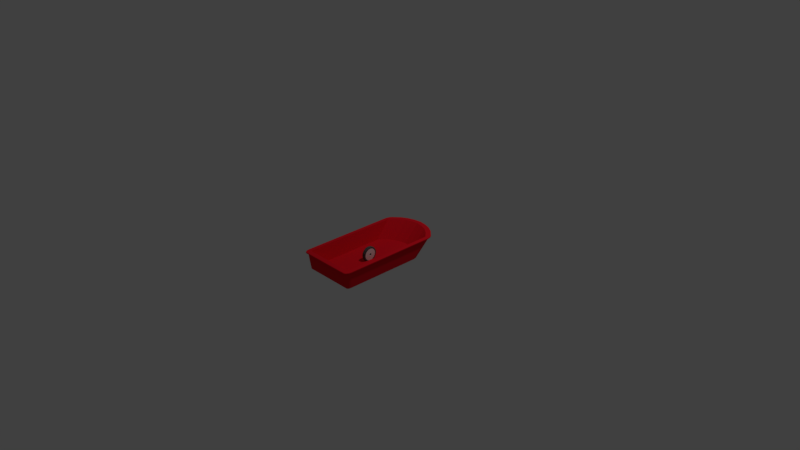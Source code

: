 # Source: garagecar.blend  (saved by Blender 2.79.0; exported with 4.5.12 LTS)
import bpy
from mathutils import Matrix  # noqa: F401  (used for matrix-valued properties, if any)

bpy.ops.wm.read_factory_settings(use_empty=True)
scene = bpy.context.scene
scene.name = 'Scene'

# ---- collections
col_collection_1 = bpy.data.collections.new('Collection 1'); scene.collection.children.link(col_collection_1)

# ---- materials (node trees are filled in below, after node groups)
mat_gomu = bpy.data.materials.new('gomu')
mat_gomu.alpha_threshold = 0.0
mat_gomu.use_transparent_shadow = False
mat_gomu.diffuse_color = (0.08353, 0.08353, 0.08353, 1.0)
mat_gomu.roughness = 0.5
mat_whoile = bpy.data.materials.new('whoile')
mat_whoile.alpha_threshold = 0.0
mat_whoile.use_transparent_shadow = False
mat_whoile.roughness = 0.5
mat_basket = bpy.data.materials.new('basket')
mat_basket.alpha_threshold = 0.0
mat_basket.use_transparent_shadow = False
mat_basket.diffuse_color = (0.8, 0.009179, 0.02011, 1.0)
mat_basket.roughness = 0.5
mat_basket.specular_intensity = 0.5118

# ---- material node trees

# ---- world
world_world = bpy.data.worlds.new('World'); scene.world = world_world
world_world.color = (0.05088, 0.05088, 0.05088)
world_world.use_sun_shadow = False
world_world.sun_shadow_jitter_overblur = 0.0
world_world.cycles.sampling_method = 'MANUAL'

# ---- cameras
cam_camera = bpy.data.cameras.new('Camera')
cam_camera.clip_end = 100.0
cam_camera.lens = 35.0
cam_camera.sensor_width = 32.0
cam_camera.sensor_height = 18.0
cam_camera.ortho_scale = 7.314
cam_camera.dof.focus_distance = 0.0
cam_camera.dof.aperture_fstop = 128.0

# ---- lights
light_lamp = bpy.data.lights.new('Lamp', 'POINT')
light_lamp.transmission_factor = 0.0
light_lamp.cutoff_distance = 30.0
light_lamp.energy = 100.0
light_lamp.shadow_buffer_clip_start = 1.001
light_lamp.shadow_soft_size = 0.1
light_lamp.shadow_maximum_resolution = 0.006
light_lamp.use_absolute_resolution = True

# ---- meshes
me_x = bpy.data.meshes.new('円柱')
me_x.from_pydata([(-0.07138, -0.07138, 0.0171), (-0.03825, -0.09233, 0.01899), (-0.03863, -0.09326, 0.0171), (-0.07257, -0.07257, 0.01036), (-0.03382, -0.08165, 0.02165), (-0.06249, -0.06249, 0.02165), (-0.05735, -0.05735, 0.02087), (-0.03104, -0.07494, 0.02087), (-0.09233, -0.03825, 0.01899), (-0.09326, -0.03863, 0.0171), (-0.09068, -0.03756, 0.02037), (-0.08873, -0.03675, 0.02087), (-0.09482, -0.03927, 0.01036), (-0.08165, -0.03382, 0.02165), (-0.07494, -0.03104, 0.02087), (-0.09994, 0.0, 0.01899), (-0.09815, 0.0, 0.02037), (-0.1009, 0.0, 0.0171), (-0.09604, 0.0, 0.02087), (-0.1026, 0.0, 0.01036), (-0.08838, 0.0, 0.02165), (-0.08111, 0.0, 0.02087), (-0.06791, -0.06791, 0.02087), (-0.07067, -0.07067, 0.01899), (-0.0694, -0.0694, 0.02037), (-0.03927, -0.09482, 0.01036), (-0.03675, -0.08873, 0.02087), (-0.03756, -0.09068, 0.02037), (0.08111, 0.0, 0.02087), (0.0, -0.08111, 0.02087), (0.0, -0.08838, 0.02165), (0.0, -0.1026, 0.01036), (0.08838, 0.0, 0.02165), (0.0, -0.1009, 0.0171), (0.0, -0.09604, 0.02087), (0.0, -0.09994, 0.01899), (0.0, -0.09815, 0.02037), (0.1026, 0.0, 0.01036), (0.09604, 0.0, 0.02087), (0.1009, 0.0, 0.0171), (0.09815, 0.0, 0.02037), (0.09994, 0.0, 0.01899), (0.07494, -0.03104, 0.02087), (0.08165, -0.03382, 0.02165), (0.09482, -0.03927, 0.01036), (0.08873, -0.03675, 0.02087), (0.09068, -0.03756, 0.02037), (0.09326, -0.03863, 0.0171), (0.09233, -0.03825, 0.01899), (0.03104, -0.07494, 0.02087), (0.05735, -0.05735, 0.02087), (0.06249, -0.06249, 0.02165), (0.03382, -0.08165, 0.02165), (0.07257, -0.07257, 0.01036), (0.03863, -0.09326, 0.0171), (0.03825, -0.09233, 0.01899), (0.07138, -0.07138, 0.0171), (0.06791, -0.06791, 0.02087), (0.07067, -0.07067, 0.01899), (0.0694, -0.0694, 0.02037), (0.03927, -0.09482, 0.01036), (0.03675, -0.08873, 0.02087), (0.03756, -0.09068, 0.02037), (0.03104, 0.07494, 0.02087), (0.03382, 0.08165, 0.02165), (0.0, 0.08111, 0.02087), (0.03675, 0.08873, 0.02087), (0.03863, 0.09326, 0.0171), (0.0, 0.08838, 0.02165), (0.0, 0.09604, 0.02087), (0.0, 0.09815, 0.02037), (0.0, 0.09994, 0.01899), (0.03756, 0.09068, 0.02037), (-0.03104, 0.07494, 0.02087), (-0.03382, 0.08165, 0.02165), (0.0, 0.1026, 0.01036), (-0.03675, 0.08873, 0.02087), (-0.03863, 0.09326, 0.0171), (-0.03756, 0.09068, 0.02037), (0.0, 0.1009, 0.0171), (-0.06249, 0.06249, 0.02165), (-0.07257, 0.07257, 0.01036), (-0.03927, 0.09482, 0.01036), (-0.06791, 0.06791, 0.02087), (-0.07138, 0.07138, 0.0171), (-0.0694, 0.0694, 0.02037), (-0.07067, 0.07067, 0.01899), (-0.03825, 0.09233, 0.01899), (-0.07494, 0.03104, 0.02087), (-0.05735, 0.05735, 0.02087), (-0.08165, 0.03382, 0.02165), (-0.09482, 0.03927, 0.01036), (-0.08873, 0.03675, 0.02087), (-0.09326, 0.03863, 0.0171), (-0.09068, 0.03756, 0.02037), (-0.09233, 0.03825, 0.01899), (-0.07802, -0.01552, 0.02087), (0.06249, 0.06249, 0.02165), (0.07257, 0.07257, 0.01036), (0.03927, 0.09482, 0.01036), (-0.01552, 0.07802, 0.02087), (-0.07802, 0.01552, 0.02087), (-0.0442, -0.06614, 0.02087), (0.06791, 0.06791, 0.02087), (0.07138, 0.07138, 0.0171), (0.0694, 0.0694, 0.02037), (-0.06614, 0.0442, 0.02087), (0.07067, 0.07067, 0.01899), (0.03825, 0.09233, 0.01899), (-0.01439, -0.00596, 0.02373), (0.07494, 0.03104, 0.02087), (0.05735, 0.05735, 0.02087), (0.08165, 0.03382, 0.02165), (0.09482, 0.03927, 0.01036), (0.08873, 0.03675, 0.02087), (-0.06614, -0.0442, 0.02087), (-0.01552, -0.07802, 0.02087), (0.09326, 0.03863, 0.0171), (0.09068, 0.03756, 0.02037), (-0.0442, 0.06614, 0.02087), (-0.01101, 0.01101, 0.02373), (0.09233, 0.03825, 0.01899), (0.07802, -0.01552, 0.02087), (-0.00596, -0.01439, 0.02373), (0.01552, 0.07802, 0.02087), (0.07802, 0.01552, 0.02087), (0.0442, -0.06614, 0.02087), (0.06614, 0.0442, 0.02087), (0.0, -0.01558, 0.02373), (-0.00596, 0.01439, 0.02373), (-0.01439, 0.00596, 0.02373), (0.0, 0.01558, 0.02373), (0.00596, 0.01439, 0.02373), (-0.01101, -0.01101, 0.02373), (0.06614, -0.0442, 0.02087), (0.01552, -0.07802, 0.02087), (-0.01558, -1.3e-10, 0.02373), (0.0442, 0.06614, 0.02087), (0.01439, -0.00596, 0.02373), (0.01558, -8.67e-11, 0.02373), (0.01101, 0.01101, 0.02373), (0.00596, -0.01439, 0.02373), (0.01439, 0.00596, 0.02373), (0.01101, -0.01101, 0.02373), (-0.07138, -0.07138, -0.0171), (-0.03825, -0.09233, -0.01899), (-0.03863, -0.09326, -0.0171), (-0.07257, -0.07257, -0.01036), (-0.03382, -0.08165, -0.02165), (-0.06249, -0.06249, -0.02165), (-0.03104, -0.07494, -0.02087), (-0.0398, -0.09609, 0.0), (-0.09233, -0.03825, -0.01899), (-0.09326, -0.03863, -0.0171), (0.0, 0.104, 0.0), (-0.09068, -0.03756, -0.02037), (-0.08873, -0.03675, -0.02087), (-0.09482, -0.03927, -0.01036), (-0.08165, -0.03382, -0.02165), (-0.09609, -0.0398, 0.0), (-0.09994, 0.0, -0.01899), (-0.09815, 0.0, -0.02037), (-0.1009, 0.0, -0.0171), (-0.09604, 0.0, -0.02087), (-0.1026, 0.0, -0.01036), (-0.08838, 0.0, -0.02165), (-0.09609, 0.0398, 0.0), (-0.08111, 0.0, -0.02087), (-0.06791, -0.06791, -0.02087), (-0.07067, -0.07067, -0.01899), (-0.0694, -0.0694, -0.02037), (-0.03927, -0.09482, -0.01036), (-0.03675, -0.08873, -0.02087), (-0.03756, -0.09068, -0.02037), (0.0, -0.104, 0.0), (0.0, -0.08838, -0.02165), (0.0, -0.1026, -0.01036), (0.09609, 0.0398, 0.0), (0.08838, 0.0, -0.02165), (0.0, -0.1009, -0.0171), (0.0, -0.09604, -0.02087), (0.0, -0.09994, -0.01899), (0.0, -0.09815, -0.02037), (-0.104, 0.0, 0.0), (0.1026, 0.0, -0.01036), (0.09604, 0.0, -0.02087), (0.1009, 0.0, -0.0171), (0.09815, 0.0, -0.02037), (0.09994, 0.0, -0.01899), (0.09609, -0.0398, 0.0), (0.07494, -0.03104, -0.02087), (0.08165, -0.03382, -0.02165), (0.09482, -0.03927, -0.01036), (0.08873, -0.03675, -0.02087), (0.09068, -0.03756, -0.02037), (0.09326, -0.03863, -0.0171), (-0.07354, -0.07354, 0.0), (0.09233, -0.03825, -0.01899), (0.0398, -0.09609, 0.0), (0.03104, -0.07494, -0.02087), (0.06249, -0.06249, -0.02165), (0.03382, -0.08165, -0.02165), (0.07257, -0.07257, -0.01036), (0.03863, -0.09326, -0.0171), (0.03825, -0.09233, -0.01899), (0.07138, -0.07138, -0.0171), (0.06791, -0.06791, -0.02087), (0.07067, -0.07067, -0.01899), (0.0694, -0.0694, -0.02037), (0.03927, -0.09482, -0.01036), (0.03675, -0.08873, -0.02087), (0.03756, -0.09068, -0.02037), (0.104, 0.0, 0.0), (0.07354, -0.07354, 0.0), (0.0398, 0.09609, 0.0), (0.03104, 0.07494, -0.02087), (0.03382, 0.08165, -0.02165), (0.0, 0.08111, -0.02087), (0.03675, 0.08873, -0.02087), (0.03863, 0.09326, -0.0171), (0.0, 0.08838, -0.02165), (0.0, 0.09604, -0.02087), (0.0, 0.09815, -0.02037), (0.0, 0.09994, -0.01899), (0.03756, 0.09068, -0.02037), (-0.0398, 0.09609, 0.0), (-0.03104, 0.07494, -0.02087), (-0.03382, 0.08165, -0.02165), (0.0, 0.1026, -0.01036), (-0.03675, 0.08873, -0.02087), (-0.03863, 0.09326, -0.0171), (-0.03756, 0.09068, -0.02037), (0.0, 0.1009, -0.0171), (-0.07354, 0.07354, 0.0), (-0.06249, 0.06249, -0.02165), (-0.07257, 0.07257, -0.01036), (-0.03927, 0.09482, -0.01036), (-0.06791, 0.06791, -0.02087), (-0.07138, 0.07138, -0.0171), (-0.0694, 0.0694, -0.02037), (-0.07067, 0.07067, -0.01899), (-0.03825, 0.09233, -0.01899), (0.07354, 0.07354, 0.0), (-0.08165, 0.03382, -0.02165), (-0.09482, 0.03927, -0.01036), (-0.08873, 0.03675, -0.02087), (-0.09326, 0.03863, -0.0171), (-0.09068, 0.03756, -0.02037), (-0.09233, 0.03825, -0.01899), (0.06249, 0.06249, -0.02165), (0.07257, 0.07257, -0.01036), (0.03927, 0.09482, -0.01036), (-0.07802, 0.01552, -0.02087), (-0.0442, -0.06614, -0.02087), (0.06791, 0.06791, -0.02087), (0.07138, 0.07138, -0.0171), (0.0694, 0.0694, -0.02037), (-0.06614, 0.0442, -0.02087), (0.07067, 0.07067, -0.01899), (0.03825, 0.09233, -0.01899), (-0.01439, -0.00596, -0.01821), (0.08165, 0.03382, -0.02165), (0.09482, 0.03927, -0.01036), (0.08873, 0.03675, -0.02087), (-0.01552, -0.07802, -0.02087), (0.09326, 0.03863, -0.0171), (0.09068, 0.03756, -0.02037), (0.09233, 0.03825, -0.01899), (0.01552, 0.07802, -0.02087), (0.07802, 0.01552, -0.02087), (0.06614, 0.0442, -0.02087), (0.0, -0.01558, -0.01821), (-0.00596, 0.01439, -0.01821), (0.0, 0.01558, -0.01821), (0.00596, 0.01439, -0.01821), (-0.01101, -0.01101, -0.01821), (-0.01558, -1.3e-10, -0.01821), (0.0442, 0.06614, -0.02087), (0.0, 0.01558, 0.0), (0.01558, -8.67e-11, -0.01821), (-0.00596, -0.01439, 0.0), (-0.01439, -0.00596, 0.0), (-0.01558, 0.0, 0.0), (0.0, -0.01558, 0.0), (-0.01101, -0.01101, 0.0), (-0.00596, 0.01439, 0.0), (-0.01439, 0.00596, 0.0), (-0.01101, 0.01101, 0.0), (0.00596, -0.01439, 0.0), (0.01439, -0.00596, 0.0), (0.01558, 0.0, 0.0), (0.01101, -0.01101, 0.0), (0.00596, 0.01439, 0.0), (0.01439, 0.00596, 0.0), (0.01101, 0.01101, 0.0), (-0.01552, 0.07802, -0.02087), (0.0442, -0.06614, -0.02087), (0.07494, 0.03104, -0.02087), (-0.07802, -0.01552, -0.02087), (-0.07494, 0.03104, -0.02087), (0.01552, -0.07802, -0.02087), (0.07802, -0.01552, -0.02087), (0.08111, 0.0, -0.02087), (-0.07494, -0.03104, -0.02087), (0.05735, 0.05735, -0.02087), (-0.06614, -0.0442, -0.02087), (-0.0442, 0.06614, -0.02087), (-0.01101, 0.01101, -0.01821), (-0.05735, 0.05735, -0.02087), (0.06614, -0.0442, -0.02087), (-0.05735, -0.05735, -0.02087), (0.0, -0.08111, -0.02087), (0.05735, -0.05735, -0.02087), (-0.00596, -0.01439, -0.01821), (0.01439, -0.00596, -0.01821), (0.01439, 0.00596, -0.01821), (0.00596, -0.01439, -0.01821), (-0.01439, 0.00596, -0.01821), (0.01101, 0.01101, -0.01821), (0.01101, -0.01101, -0.01821), (0.00596, 0.01439, -0.01821), (0.03104, 0.07494, -0.01535), (-0.01552, 0.07802, -0.01535), (4.169e-10, 0.08111, -0.01535), (0.0442, -0.06614, -0.01535), (0.03104, -0.07494, -0.01535), (0.07802, 0.01552, -0.01535), (0.07494, 0.03104, -0.01535), (-0.07802, -0.01552, -0.01535), (-0.08111, -2.082e-17, -0.01535), (-0.07802, 0.01552, -0.01535), (-0.07494, 0.03104, -0.01535), (-0.0442, -0.06614, -0.01535), (-0.03104, -0.07494, -0.01535), (0.01552, -0.07802, -0.01535), (-0.06614, 0.0442, -0.01535), (0.07802, -0.01552, -0.01535), (0.08111, -2.082e-17, -0.01535), (0.06614, 0.0442, -0.01535), (-0.01439, -0.00596, -0.01821), (-0.07494, -0.03104, -0.01535), (0.07494, -0.03104, -0.01535), (0.05735, 0.05735, -0.01535), (0.0442, 0.06614, -0.01535), (-0.06614, -0.0442, -0.01535), (-0.01552, -0.07802, -0.01535), (-0.0442, 0.06614, -0.01535), (-0.03104, 0.07494, -0.01535), (-0.01101, 0.01101, -0.01821), (-0.05735, 0.05735, -0.01535), (0.06614, -0.0442, -0.01535), (-0.05735, -0.05735, -0.01535), (4.169e-10, -0.08111, -0.01535), (0.01552, 0.07802, -0.01535), (0.05735, -0.05735, -0.01535), (4.169e-10, -0.01558, -0.01821), (-0.00596, -0.01439, -0.01821), (0.01439, -0.00596, -0.01821), (0.01558, -8.67e-11, -0.01821), (0.01439, 0.00596, -0.01821), (0.00596, -0.01439, -0.01821), (4.169e-10, 0.01558, -0.01821), (-0.01101, -0.01101, -0.01821), (-0.00596, 0.01439, -0.01821), (-0.01439, 0.00596, -0.01821), (0.01101, 0.01101, -0.01821), (0.01101, -0.01101, -0.01821), (-0.01558, -1.3e-10, -0.01821)], [], [(183, 19, 12, 159), (159, 12, 3, 196), (196, 3, 25, 151), (151, 25, 31, 174), (107, 121, 118, 105), (72, 105, 107, 108), (56, 54, 60, 53), (47, 56, 53, 44), (45, 57, 59, 46), (121, 41, 40, 118), (154, 75, 82, 225), (225, 82, 81, 233), (233, 81, 91, 166), (166, 91, 19, 183), (189, 213, 53, 44), (61, 34, 30, 52), (14, 13, 5, 6, 115), (6, 5, 4, 7, 102), (7, 4, 30, 29, 116), (113, 37, 39, 117), (138, 42, 122), (54, 33, 31, 60), (79, 67, 99, 75), (32, 43, 42, 122, 28), (139, 125, 142), (67, 104, 98, 99), (68, 64, 63, 124, 65), (73, 74, 80, 89, 119), (89, 80, 90, 88, 106), (18, 20, 13, 11), (11, 13, 5, 22), (22, 5, 4, 26), (26, 4, 30, 34), (212, 189, 44, 37), (177, 212, 37, 113), (38, 45, 43, 32), (66, 103, 97, 64), (104, 117, 121, 107), (105, 118, 114, 103), (118, 40, 38, 114), (69, 68, 74, 76), (76, 74, 80, 83), (83, 80, 90, 92), (92, 90, 20, 18), (15, 17, 9, 8), (8, 9, 0, 23), (23, 0, 2, 1), (1, 2, 33, 35), (198, 174, 31, 60), (50, 126, 49, 52, 51), (63, 137, 111, 97, 64), (114, 38, 32, 112), (41, 48, 47, 39), (62, 36, 35, 55), (40, 46, 45, 38), (57, 61, 62, 59), (71, 79, 77, 87), (87, 77, 84, 86), (84, 86, 95, 93), (93, 95, 15, 17), (16, 15, 8, 10), (10, 8, 23, 24), (24, 23, 1, 27), (27, 1, 35, 36), (154, 214, 99, 75), (49, 135, 29, 30, 52), (45, 57, 51, 43), (55, 35, 33, 54), (58, 55, 54, 56), (70, 71, 87, 78), (78, 87, 86, 85), (40, 46, 48, 41), (59, 62, 55, 58), (46, 59, 58, 48), (86, 85, 94, 95), (95, 94, 16, 15), (11, 10, 24, 22), (22, 24, 27, 26), (26, 27, 36, 34), (214, 242, 98, 99), (42, 134, 50, 51, 43), (57, 61, 52, 51), (71, 108, 67, 79), (48, 58, 56, 47), (72, 105, 103, 66), (39, 47, 44, 37), (16, 18, 11, 10), (117, 39, 41, 121), (70, 69, 76, 78), (78, 76, 83, 85), (85, 83, 92, 94), (94, 92, 18, 16), (17, 19, 12, 9), (9, 12, 3, 0), (0, 3, 25, 2), (2, 25, 31, 33), (213, 198, 60, 53), (242, 177, 113, 98), (111, 127, 110, 112, 97), (69, 66, 64, 68), (108, 107, 104, 67), (70, 72, 108, 71), (70, 72, 66, 69), (61, 34, 36, 62), (79, 75, 82, 77), (77, 82, 81, 84), (81, 84, 93, 91), (91, 93, 17, 19), (20, 21, 96, 14, 13), (68, 65, 100, 73, 74), (90, 88, 101, 21, 20), (103, 114, 112, 97), (130, 106, 88), (130, 120, 106), (120, 89, 106), (120, 119, 89), (120, 129, 119), (129, 73, 119), (129, 100, 73), (129, 131, 100), (131, 65, 100), (112, 32, 28, 125, 110), (140, 111, 137), (140, 137, 132), (132, 137, 63), (132, 63, 124), (132, 124, 131), (139, 28, 125), (139, 122, 28), (142, 125, 110), (142, 110, 127), (131, 124, 65), (128, 29, 135), (128, 135, 141), (141, 135, 49), (141, 49, 126), (141, 126, 143), (143, 126, 50), (143, 50, 134), (138, 134, 42), (143, 134, 138), (138, 122, 139), (140, 127, 111), (142, 127, 140), (98, 113, 117, 104), (128, 116, 29), (128, 123, 116), (123, 7, 116), (123, 102, 7), (123, 133, 102), (133, 6, 102), (133, 115, 6), (133, 109, 115), (109, 14, 115), (109, 96, 14), (109, 136, 96), (136, 21, 96), (136, 101, 21), (136, 130, 101), (130, 88, 101), (133, 123, 280, 284), (139, 290, 289, 138), (109, 133, 284, 281), (142, 293, 290, 139), (136, 109, 281, 282), (132, 292, 294, 140), (120, 130, 286, 287), (130, 136, 282, 286), (141, 288, 283, 128), (129, 120, 287, 285), (131, 278, 292, 132), (131, 129, 285, 278), (143, 291, 288, 141), (138, 289, 291, 143), (123, 128, 283, 280), (140, 294, 293, 142), (183, 159, 157, 164), (159, 196, 147, 157), (196, 151, 171, 147), (151, 174, 176, 171), (258, 256, 266, 267), (224, 259, 258, 256), (205, 202, 209, 203), (195, 192, 202, 205), (193, 194, 208, 206), (267, 266, 187, 188), (154, 225, 236, 228), (225, 233, 235, 236), (233, 166, 244, 235), (166, 183, 164, 244), (189, 192, 202, 213), (210, 201, 175, 180), (303, 305, 310, 149, 158), (310, 253, 150, 148, 149), (150, 264, 311, 175, 148), (262, 265, 186, 184), (203, 209, 176, 179), (232, 228, 251, 219), (178, 302, 301, 190, 191), (219, 251, 250, 255), (220, 217, 268, 215, 216), (226, 306, 308, 234, 227), (308, 257, 299, 243, 234), (163, 156, 158, 165), (156, 168, 149, 158), (168, 172, 148, 149), (172, 180, 175, 148), (212, 184, 192, 189), (177, 262, 184, 212), (185, 178, 191, 193), (218, 216, 249, 254), (255, 258, 267, 265), (256, 254, 263, 266), (266, 263, 185, 187), (221, 229, 227, 220), (229, 237, 234, 227), (237, 245, 243, 234), (245, 163, 165, 243), (160, 152, 153, 162), (152, 169, 144, 153), (169, 145, 146, 144), (145, 181, 179, 146), (198, 209, 176, 174), (312, 200, 201, 199, 296), (215, 216, 249, 304, 277), (263, 261, 178, 185), (188, 186, 195, 197), (211, 204, 181, 182), (187, 185, 193, 194), (206, 208, 211, 210), (223, 241, 230, 232), (241, 240, 238, 230), (238, 246, 248, 240), (246, 162, 160, 248), (161, 155, 152, 160), (155, 170, 169, 152), (170, 173, 145, 169), (173, 182, 181, 145), (154, 228, 251, 214), (199, 201, 175, 311, 300), (193, 191, 200, 206), (204, 203, 179, 181), (207, 205, 203, 204), (222, 231, 241, 223), (231, 239, 240, 241), (187, 188, 197, 194), (208, 207, 204, 211), (194, 197, 207, 208), (240, 248, 247, 239), (248, 160, 161, 247), (156, 168, 170, 155), (168, 172, 173, 170), (172, 180, 182, 173), (214, 251, 250, 242), (190, 191, 200, 312, 309), (206, 200, 201, 210), (223, 232, 219, 259), (197, 195, 205, 207), (224, 218, 254, 256), (186, 184, 192, 195), (161, 155, 156, 163), (265, 267, 188, 186), (222, 231, 229, 221), (231, 239, 237, 229), (239, 247, 245, 237), (247, 161, 163, 245), (162, 153, 157, 164), (153, 144, 147, 157), (144, 146, 171, 147), (146, 179, 176, 171), (213, 202, 209, 198), (242, 250, 262, 177), (304, 249, 261, 297, 270), (221, 220, 216, 218), (259, 219, 255, 258), (222, 223, 259, 224), (222, 221, 218, 224), (210, 211, 182, 180), (232, 230, 236, 228), (230, 238, 235, 236), (235, 244, 246, 238), (244, 164, 162, 246), (165, 158, 303, 298, 167), (220, 227, 226, 295, 217), (243, 165, 167, 252, 299), (254, 249, 261, 263), (261, 297, 269, 302, 178), (250, 255, 265, 262), (275, 284, 280, 313), (279, 314, 289, 290), (260, 281, 284, 275), (315, 279, 290, 293), (276, 282, 281, 260), (274, 318, 294, 292), (307, 287, 286, 317), (317, 286, 282, 276), (316, 271, 283, 288), (272, 285, 287, 307), (273, 274, 292, 278), (273, 278, 285, 272), (319, 316, 288, 291), (314, 319, 291, 289), (313, 280, 283, 271), (318, 315, 293, 294), (313, 271, 355, 356), (301, 190, 341, 336), (310, 305, 344, 351), (274, 273, 361, 320), (315, 318, 365, 359), (317, 276, 367, 364), (257, 308, 349, 335), (318, 274, 320, 365), (270, 297, 327, 338), (253, 310, 351, 332), (309, 312, 354, 350), (302, 301, 336, 337), (167, 252, 330, 329), (319, 314, 357, 366), (268, 215, 321, 353), (299, 257, 335, 331), (276, 260, 339, 367), (226, 295, 322, 347), (273, 272, 363, 361), (269, 302, 337, 326), (199, 300, 334, 325), (260, 275, 362, 339), (190, 309, 350, 341), (316, 319, 366, 360), (312, 296, 324, 354), (150, 253, 332, 333), (303, 298, 328, 340), (215, 277, 343, 321), (252, 299, 331, 330), (272, 307, 348, 363), (298, 167, 329, 328), (275, 313, 356, 362), (306, 226, 347, 346), (279, 315, 359, 358), (307, 317, 364, 348), (297, 269, 326, 327), (264, 150, 333, 345), (296, 199, 325, 324), (300, 311, 352, 334), (305, 303, 340, 344), (308, 306, 346, 349), (295, 217, 323, 322), (217, 268, 353, 323), (277, 304, 342, 343), (314, 279, 358, 357), (304, 270, 338, 342), (311, 264, 345, 352), (271, 316, 360, 355), (357, 336, 341), (358, 359, 326), (364, 331, 335), (364, 335, 348), (348, 335, 349), (348, 349, 346), (348, 346, 363), (363, 346, 347), (363, 347, 322), (363, 322, 361), (361, 322, 323), (365, 343, 342), (365, 320, 343), (320, 321, 343), (320, 353, 321), (320, 361, 353), (358, 326, 337), (358, 337, 336), (359, 327, 326), (359, 338, 327), (361, 323, 353), (355, 334, 352), (355, 360, 334), (360, 325, 334), (360, 324, 325), (360, 366, 324), (366, 354, 324), (366, 350, 354), (357, 341, 350), (366, 357, 350), (357, 358, 336), (365, 342, 338), (359, 365, 338), (355, 352, 345), (355, 345, 356), (356, 345, 333), (356, 333, 332), (356, 332, 362), (362, 332, 351), (362, 351, 344), (362, 344, 339), (339, 344, 340), (339, 340, 328), (339, 328, 367), (367, 328, 329), (367, 329, 330), (367, 330, 364), (364, 330, 331)])
me_x.polygons.foreach_set('material_index', [0, 0, 0, 0, 0, 0, 0, 0, 0, 0, 0, 0, 0, 0, 0, 0, 0, 0, 0, 0, 1, 0, 0, 0, 1, 0, 0, 0, 0, 0, 0, 0, 0, 0, 0, 0, 0, 0, 0, 0, 0, 0, 0, 0, 0, 0, 0, 0, 0, 0, 0, 0, 0, 0, 0, 0, 0, 0, 0, 0, 0, 0, 0, 0, 0, 0, 0, 0, 0, 0, 0, 0, 0, 0, 0, 0, 0, 0, 0, 0, 0, 0, 0, 0, 0, 0, 0, 0, 0, 0, 0, 0, 0, 0, 0, 0, 0, 0, 0, 0, 0, 0, 0, 0, 0, 0, 0, 0, 0, 0, 0, 0, 1, 1, 1, 1, 1, 1, 1, 1, 1, 0, 1, 1, 1, 1, 1, 1, 1, 1, 1, 1, 1, 1, 1, 1, 1, 1, 1, 1, 1, 1, 1, 1, 0, 1, 1, 1, 1, 1, 1, 1, 1, 1, 1, 1, 1, 1, 1, 1, 1, 1, 1, 1, 1, 0, 1, 1, 0, 0, 0, 0, 1, 1, 1, 0, 0, 0, 0, 0, 0, 0, 0, 0, 0, 0, 0, 0, 0, 0, 0, 0, 0, 0, 0, 0, 0, 0, 0, 0, 0, 0, 0, 0, 0, 0, 0, 0, 0, 0, 0, 0, 0, 0, 0, 0, 0, 0, 0, 0, 0, 0, 0, 0, 0, 0, 0, 0, 0, 0, 0, 0, 0, 0, 0, 0, 0, 0, 0, 0, 0, 0, 0, 0, 0, 0, 0, 0, 0, 0, 0, 0, 0, 0, 0, 0, 0, 0, 0, 0, 0, 0, 0, 0, 0, 0, 0, 0, 0, 0, 0, 0, 0, 0, 0, 0, 0, 0, 0, 0, 0, 0, 0, 0, 0, 0, 0, 0, 1, 1, 1, 1, 1, 0, 1, 1, 0, 0, 0, 0, 1, 1, 1, 0, 1, 0, 0, 0, 0, 1, 0, 0, 0, 0, 0, 0, 0, 1, 0, 0, 1, 0, 0, 0, 0, 1, 0, 1, 0, 0, 0, 0, 0, 0, 0, 1, 0, 1, 1, 0, 0, 0, 0, 0, 0, 0, 0, 0, 1, 0, 0, 0, 1, 1, 1, 1, 1, 1, 1, 1, 1, 1, 1, 1, 1, 1, 1, 1, 1, 1, 1, 1, 1, 1, 1, 1, 1, 1, 1, 1, 1, 1, 1, 1, 1, 1, 1, 1, 1, 1, 1, 1, 1, 1, 1, 1, 1, 1, 1, 1])
me_x.materials.append(mat_gomu)
me_x.materials.append(mat_whoile)
me_x.use_remesh_preserve_volume = False
me_x.use_remesh_preserve_attributes = False
me_x.use_mirror_vertex_groups = False
me_x.update()
me_x_1 = bpy.data.meshes.new('立方体')
me_x_1.from_pydata([(-0.9618, -0.9898, 0.88), (-0.9237, -1.0, 0.88), (0.5, 1.222, 0.88), (0.9092, -0.9462, 1.0), (0.0, 1.289, 0.88), (-0.5, 1.222, 0.88), (-0.5, -1.0, 0.88), (0.0, -1.0, 0.88), (0.5, -1.0, 0.88), (-0.9092, 0.9462, 1.0), (0.9092, 0.9462, 1.0), (-0.9092, -0.9462, 1.0), (-0.85, -0.9144, -0.5239), (-0.85, 0.6416, -0.5239), (0.85, 0.6416, -0.5239), (0.85, -0.9144, -0.5239), (-0.5, 1.222, 1.0), (0.0, 1.289, 1.0), (0.5, 1.222, 1.0), (0.5, -1.0, 1.0), (0.0, -1.0, 1.0), (-0.5, -1.0, 1.0), (0.0, -0.9462, 1.0), (-0.4546, -0.9462, 1.0), (-0.4546, 1.168, 1.0), (0.0, 1.235, 1.0), (0.4546, 1.168, 1.0), (0.4546, -0.9462, 1.0), (-0.425, 0.8559, -0.5239), (5.971e-10, 0.9207, -0.5239), (0.425, 0.8559, -0.5239), (0.425, -0.9144, -0.5239), (5.971e-10, -0.9144, -0.5239), (-0.425, -0.9144, -0.5239), (-1.0, -0.9237, 1.0), (-0.9237, -1.0, 1.0), (-0.9343, -0.9611, 1.0), (-0.9898, -0.9618, 1.0), (-0.9618, -0.9898, 1.0), (-0.9302, 1.031, 1.0), (-1.0, 0.9237, 1.0), (-0.9343, 0.9611, 1.0), (-0.9651, 1.005, 1.0), (-0.9907, 0.966, 1.0), (1.0, 0.9237, 1.0), (0.9302, 1.031, 1.0), (0.9343, 0.9611, 1.0), (0.9907, 0.966, 1.0), (0.9651, 1.005, 1.0), (0.9237, -1.0, 1.0), (1.0, -0.9237, 1.0), (0.9343, -0.9611, 1.0), (0.9618, -0.9898, 1.0), (0.9898, -0.9618, 1.0), (-0.9898, -0.9618, 0.88), (-1.0, -0.9237, 0.88), (-0.9302, 1.031, 0.88), (-0.9651, 1.005, 0.88), (-0.9907, 0.966, 0.88), (-1.0, 0.9237, 0.88), (1.0, 0.9237, 0.88), (0.9907, 0.966, 0.88), (0.9651, 1.005, 0.88), (0.9302, 1.031, 0.88), (0.9237, -1.0, 0.88), (0.9618, -0.9898, 0.88), (0.9898, -0.9618, 0.88), (1.0, -0.9237, 0.88), (0.9258, -1.016, 1.0), (0.9294, -1.043, 0.973), (0.9276, -1.03, 0.9964), (0.9289, -1.04, 0.9865), (0.9294, -1.043, 0.907), (0.9258, -1.016, 0.88), (0.9289, -1.04, 0.8935), (0.9276, -1.03, 0.8836), (-1.016, -0.9258, 1.0), (-1.043, -0.9294, 0.973), (-1.03, -0.9276, 0.9964), (-1.04, -0.9289, 0.9865), (-1.043, -0.9294, 0.907), (-1.016, -0.9258, 0.88), (-1.04, -0.9289, 0.8935), (-1.03, -0.9276, 0.8836), (0.0, 1.305, 1.0), (0.0, 1.333, 0.973), (0.0, 1.319, 0.9964), (0.0, 1.329, 0.9865), (0.0, 1.305, 0.88), (0.0, 1.333, 0.907), (0.0, 1.319, 0.8836), (0.0, 1.329, 0.8935), (1.016, 0.9255, 1.0), (1.043, 0.9284, 0.973), (1.03, 0.9269, 0.9964), (1.04, 0.928, 0.9865), (1.043, 0.9284, 0.907), (1.016, 0.9255, 0.88), (1.04, 0.928, 0.8935), (1.03, 0.9269, 0.8836), (-0.5119, 1.264, 0.973), (-0.5044, 1.238, 1.0), (-0.5109, 1.26, 0.9865), (-0.5082, 1.251, 0.9964), (-0.5044, 1.238, 0.88), (-0.5119, 1.264, 0.907), (-0.5082, 1.251, 0.8836), (-0.5109, 1.26, 0.8935), (-1.028, -0.9837, 0.973), (-1.003, -0.9698, 1.0), (-1.024, -0.9818, 0.9865), (-1.016, -0.9767, 0.9964), (-1.003, -0.9698, 0.88), (-1.028, -0.9837, 0.907), (-1.016, -0.9767, 0.8836), (-1.024, -0.9818, 0.8935), (-0.9837, -1.028, 0.973), (-0.9698, -1.003, 1.0), (-0.9818, -1.024, 0.9865), (-0.9767, -1.016, 0.9964), (-0.9698, -1.003, 0.88), (-0.9837, -1.028, 0.907), (-0.9767, -1.016, 0.8836), (-0.9818, -1.024, 0.8935), (-0.5, -1.017, 1.0), (-0.5, -1.044, 0.973), (-0.5, -1.03, 0.9964), (-0.5, -1.04, 0.9865), (-0.5, -1.044, 0.907), (-0.5, -1.017, 0.88), (-0.5, -1.04, 0.8935), (-0.5, -1.03, 0.8836), (0.0, -1.017, 1.0), (0.0, -1.044, 0.973), (0.0, -1.03, 0.9964), (0.0, -1.04, 0.9865), (0.0, -1.017, 0.88), (0.0, -1.044, 0.907), (0.0, -1.03, 0.8836), (0.0, -1.04, 0.8935), (-0.9385, 1.045, 1.0), (-0.9522, 1.069, 0.973), (-0.9453, 1.057, 0.9964), (-0.9503, 1.066, 0.9865), (-0.9522, 1.069, 0.907), (-0.9385, 1.045, 0.88), (-0.9503, 1.066, 0.8935), (-0.9453, 1.057, 0.8836), (0.5044, 1.238, 1.0), (0.5119, 1.264, 0.973), (0.5082, 1.251, 0.9964), (0.5109, 1.26, 0.9865), (0.5119, 1.264, 0.907), (0.5044, 1.238, 0.88), (0.5109, 1.26, 0.8935), (0.5082, 1.251, 0.8836), (0.5, -1.044, 0.973), (0.5, -1.017, 1.0), (0.5, -1.04, 0.9865), (0.5, -1.03, 0.9964), (0.5, -1.017, 0.88), (0.5, -1.044, 0.907), (0.5, -1.03, 0.8836), (0.5, -1.04, 0.8935), (-0.9294, -1.043, 0.973), (-0.9258, -1.016, 1.0), (-0.9289, -1.04, 0.9865), (-0.9276, -1.03, 0.9964), (-0.9969, 1.035, 0.973), (-0.9769, 1.016, 1.0), (-0.9942, 1.033, 0.9865), (-0.9869, 1.026, 0.9964), (-1.031, 0.9829, 0.973), (-1.006, 0.9722, 1.0), (-1.028, 0.9814, 0.9865), (-1.018, 0.9776, 0.9964), (-1.043, 0.9284, 0.973), (-1.016, 0.9255, 1.0), (-1.04, 0.928, 0.9865), (-1.03, 0.9269, 0.9964), (1.031, 0.9829, 0.973), (1.006, 0.9722, 1.0), (1.028, 0.9814, 0.9865), (1.018, 0.9776, 0.9964), (0.9969, 1.035, 0.973), (0.9769, 1.016, 1.0), (0.9942, 1.033, 0.9865), (0.9869, 1.026, 0.9964), (0.9522, 1.069, 0.973), (0.9385, 1.045, 1.0), (0.9503, 1.066, 0.9865), (0.9453, 1.057, 0.9964), (0.9837, -1.028, 0.973), (0.9698, -1.003, 1.0), (0.9818, -1.024, 0.9865), (0.9767, -1.016, 0.9964), (1.028, -0.9837, 0.973), (1.003, -0.9698, 1.0), (1.024, -0.9818, 0.9865), (1.016, -0.9767, 0.9964), (1.043, -0.9294, 0.973), (1.016, -0.9258, 1.0), (1.04, -0.9289, 0.9865), (1.03, -0.9276, 0.9964), (-0.9258, -1.016, 0.88), (-0.9294, -1.043, 0.907), (-0.9276, -1.03, 0.8836), (-0.9289, -1.04, 0.8935), (-0.9969, 1.035, 0.907), (-0.9769, 1.016, 0.88), (-0.9942, 1.033, 0.8935), (-0.9869, 1.026, 0.8836), (-1.031, 0.9829, 0.907), (-1.006, 0.9722, 0.88), (-1.028, 0.9814, 0.8935), (-1.018, 0.9776, 0.8836), (-1.016, 0.9255, 0.88), (-1.043, 0.9284, 0.907), (-1.03, 0.9269, 0.8836), (-1.04, 0.928, 0.8935), (1.031, 0.9829, 0.907), (1.006, 0.9722, 0.88), (1.028, 0.9814, 0.8935), (1.018, 0.9776, 0.8836), (0.9969, 1.035, 0.907), (0.9769, 1.016, 0.88), (0.9942, 1.033, 0.8935), (0.9869, 1.026, 0.8836), (0.9385, 1.045, 0.88), (0.9522, 1.069, 0.907), (0.9453, 1.057, 0.8836), (0.9503, 1.066, 0.8935), (0.9837, -1.028, 0.907), (0.9698, -1.003, 0.88), (0.9818, -1.024, 0.8935), (0.9767, -1.016, 0.8836), (1.028, -0.9837, 0.907), (1.003, -0.9698, 0.88), (1.024, -0.9818, 0.8935), (1.016, -0.9767, 0.8836), (1.016, -0.9258, 0.88), (1.043, -0.9294, 0.907), (1.03, -0.9276, 0.8836), (1.04, -0.9289, 0.8935), (0.4674, 0.9204, -0.6607), (0.4674, 0.8196, -0.747), (0.4674, 0.9023, -0.7039), (0.4674, 0.8654, -0.7355), (5.971e-10, 0.8843, -0.747), (5.971e-10, 0.9851, -0.6607), (5.971e-10, 0.9302, -0.7355), (5.971e-10, 0.9671, -0.7039), (-0.4674, 0.8196, -0.747), (-0.4674, 0.9204, -0.6607), (-0.4674, 0.8654, -0.7355), (-0.4674, 0.9023, -0.7039), (-0.4674, -0.9664, -0.6607), (-0.4674, -0.8821, -0.747), (-0.4674, -0.9551, -0.7039), (-0.4674, -0.9243, -0.7355), (5.971e-10, -0.8821, -0.747), (5.971e-10, -0.9664, -0.6607), (5.971e-10, -0.9243, -0.7355), (5.971e-10, -0.9551, -0.7039), (0.4674, -0.8821, -0.747), (0.4674, -0.9664, -0.6607), (0.4674, -0.9243, -0.7355), (0.4674, -0.9551, -0.7039), (-0.8528, -0.8821, -0.747), (-0.8635, -0.9664, -0.6607), (-0.8582, -0.9243, -0.7355), (-0.8621, -0.9551, -0.7039), (-0.9349, -0.8927, -0.6607), (-0.8941, -0.8871, -0.7355), (-0.924, -0.8912, -0.7039), (-0.857, -0.881, -0.747), (-0.8992, -0.9565, -0.6607), (-0.8781, -0.9187, -0.7355), (-0.8936, -0.9464, -0.7039), (-0.8522, -0.8859, -0.747), (-0.9253, -0.9295, -0.6607), (-0.8888, -0.9077, -0.7355), (-0.9155, -0.9237, -0.7039), (-0.8534, 0.6106, -0.747), (-0.9349, 0.6323, -0.6607), (-0.8941, 0.6169, -0.7355), (-0.924, 0.6249, -0.7039), (-0.8157, 0.6599, -0.747), (-0.8697, 0.736, -0.6607), (-0.8427, 0.6934, -0.7355), (-0.8624, 0.7212, -0.7039), (-0.8497, 0.6276, -0.747), (-0.9261, 0.6732, -0.6607), (-0.8879, 0.6458, -0.7355), (-0.9159, 0.6625, -0.7039), (-0.842, 0.6399, -0.747), (-0.9023, 0.7111, -0.6607), (-0.8721, 0.6709, -0.7355), (-0.8942, 0.697, -0.7039), (0.9349, -0.8927, -0.6607), (0.8941, -0.8871, -0.7355), (0.924, -0.8912, -0.7039), (0.8528, -0.8821, -0.747), (0.8635, -0.9664, -0.6607), (0.8582, -0.9243, -0.7355), (0.8621, -0.9551, -0.7039), (0.8522, -0.8859, -0.747), (0.9253, -0.9295, -0.6607), (0.8888, -0.9077, -0.7355), (0.9155, -0.9237, -0.7039), (0.857, -0.881, -0.747), (0.8992, -0.9565, -0.6607), (0.8781, -0.9187, -0.7355), (0.8936, -0.9464, -0.7039), (0.8157, 0.6599, -0.747), (0.8697, 0.736, -0.6607), (0.8427, 0.6934, -0.7355), (0.8624, 0.7212, -0.7039), (0.8534, 0.6106, -0.747), (0.9349, 0.6323, -0.6607), (0.8941, 0.6169, -0.7355), (0.924, 0.6249, -0.7039), (0.842, 0.6399, -0.747), (0.9023, 0.7111, -0.6607), (0.8721, 0.6709, -0.7355), (0.8942, 0.697, -0.7039), (0.8497, 0.6276, -0.747), (0.9261, 0.6732, -0.6607), (0.8879, 0.6458, -0.7355), (0.9159, 0.6625, -0.7039), (-0.6819, -0.9462, 1.0), (-0.6375, -0.9144, -0.5239), (-0.6819, 1.079, 1.0), (-0.6375, 0.7697, -0.5239), (-0.7151, 1.148, 1.0), (-0.7151, 1.148, 0.88), (-0.7215, 1.163, 1.0), (-0.7267, 1.175, 0.9964), (-0.7306, 1.185, 0.9865), (-0.732, 1.188, 0.973), (-0.732, 1.188, 0.907), (-0.7306, 1.185, 0.8935), (-0.7267, 1.175, 0.8836), (-0.7215, 1.163, 0.88), (-0.6686, 0.8491, -0.6607), (-0.6649, 0.8327, -0.7039), (-0.6551, 0.8003, -0.7355), (-0.6416, 0.7607, -0.747), (-0.25, 1.268, 1.0), (-0.25, -1.0, 1.0), (-0.2273, 1.214, 1.0), (-0.2273, -0.9462, 1.0), (-0.2125, 0.9007, -0.5239), (-0.2125, -0.9144, -0.5239), (-0.25, 1.268, 0.88), (-0.25, -1.0, 0.88), (-0.2522, 1.284, 1.0), (-0.2541, 1.298, 0.9964), (-0.2554, 1.307, 0.9865), (-0.2559, 1.311, 0.973), (-0.25, -1.017, 1.0), (-0.25, -1.03, 0.9964), (-0.25, -1.04, 0.9865), (-0.25, -1.044, 0.973), (-0.2559, 1.311, 0.907), (-0.2554, 1.307, 0.8935), (-0.2541, 1.298, 0.8836), (-0.2522, 1.284, 0.88), (-0.25, -1.044, 0.907), (-0.25, -1.04, 0.8935), (-0.25, -1.03, 0.8836), (-0.25, -1.017, 0.88), (-0.2337, 0.8644, -0.747), (-0.2337, 0.9102, -0.7355), (-0.2337, 0.9471, -0.7039), (-0.2337, 0.9652, -0.6607), (-0.2337, -0.8821, -0.747), (-0.2337, -0.9243, -0.7355), (-0.2337, -0.9551, -0.7039), (-0.2337, -0.9664, -0.6607), (0.25, 1.268, 1.0), (0.25, -1.0, 1.0), (0.2273, 1.214, 1.0), (0.2273, -0.9462, 1.0), (0.2125, 0.9007, -0.5239), (0.2125, -0.9144, -0.5239), (0.25, 1.268, 0.88), (0.25, -1.0, 0.88), (0.2522, 1.284, 1.0), (0.2541, 1.298, 0.9964), (0.2554, 1.307, 0.9865), (0.2559, 1.311, 0.973), (0.25, -1.017, 1.0), (0.25, -1.03, 0.9964), (0.25, -1.04, 0.9865), (0.25, -1.044, 0.973), (0.2559, 1.311, 0.907), (0.2554, 1.307, 0.8935), (0.2541, 1.298, 0.8836), (0.2522, 1.284, 0.88), (0.25, -1.044, 0.907), (0.25, -1.04, 0.8935), (0.25, -1.03, 0.8836), (0.25, -1.017, 0.88), (0.2337, 0.8644, -0.747), (0.2337, 0.9102, -0.7355), (0.2337, 0.9471, -0.7039), (0.2337, 0.9652, -0.6607), (0.2337, -0.8821, -0.747), (0.2337, -0.9243, -0.7355), (0.2337, -0.9551, -0.7039), (0.2337, -0.9664, -0.6607), (0.7151, 1.148, 1.0), (0.7151, 1.148, 0.88), (0.7215, 1.163, 1.0), (0.7267, 1.175, 0.9964), (0.7306, 1.185, 0.9865), (0.732, 1.188, 0.973), (0.732, 1.188, 0.907), (0.7306, 1.185, 0.8935), (0.7267, 1.175, 0.8836), (0.7215, 1.163, 0.88), (0.6686, 0.8491, -0.6607), (0.6649, 0.8327, -0.7039), (0.6551, 0.8003, -0.7355), (0.6416, 0.7607, -0.747), (0.6819, 1.079, 1.0), (0.6375, 0.7697, -0.5239), (0.6819, -0.9462, 1.0), (0.6375, -0.9144, -0.5239)], [], [(334, 16, 101, 336), (11, 9, 41, 40, 34, 36), (60, 61, 221, 97), (62, 63, 228, 225), (196, 236, 241, 200), (23, 330, 11, 36, 35, 21), (10, 3, 51, 50, 44, 46), (3, 428, 27, 19, 49, 51), (9, 332, 334, 39, 41), (332, 9, 13, 333), (333, 13, 12, 331), (3, 10, 14, 15), (9, 11, 12, 13), (428, 3, 15, 429), (330, 23, 33, 331), (351, 22, 32, 353), (383, 27, 31, 385), (427, 30, 31, 429), (384, 29, 32, 385), (352, 28, 33, 353), (426, 26, 30, 427), (382, 25, 29, 384), (350, 24, 28, 352), (396, 391, 149, 152), (383, 22, 20, 381), (351, 23, 21, 349), (26, 426, 412, 18), (350, 25, 17, 348), (382, 26, 18, 380), (172, 212, 217, 176), (283, 291, 295, 287, 347, 252, 257, 268), (422, 413, 63, 315), (65, 66, 237, 233), (192, 232, 236, 196), (43, 42, 169, 173), (375, 354, 4, 249), (168, 208, 212, 172), (113, 108, 77, 80), (34, 37, 36), (37, 38, 36), (38, 35, 36), (39, 42, 41), (42, 43, 41), (43, 40, 41), (44, 47, 46), (47, 48, 46), (48, 45, 46), (49, 52, 51), (52, 53, 51), (53, 50, 51), (72, 69, 156, 161), (42, 39, 140, 169), (141, 144, 208, 168), (57, 296, 292, 58), (66, 307, 299, 67), (56, 288, 296, 57), (61, 327, 323, 62), (60, 319, 327, 61), (65, 311, 307, 66), (62, 323, 315, 63), (319, 60, 67, 299), (344, 335, 5, 253), (66, 67, 240, 237), (381, 20, 132, 392), (340, 339, 100, 105), (93, 96, 220, 180), (368, 363, 125, 128), (128, 125, 164, 205), (354, 5, 104, 367), (272, 55, 59, 284), (58, 292, 284, 59), (280, 54, 55, 272), (404, 245, 264, 408), (372, 248, 260, 376), (256, 6, 1, 269), (303, 64, 8, 265), (302, 306, 310), (276, 0, 54, 280), (64, 303, 311, 65), (379, 355, 6, 256), (269, 1, 0, 276), (411, 387, 7, 261), (21, 35, 165, 124), (8, 64, 73, 160), (335, 56, 145, 343), (44, 50, 201, 92), (57, 58, 213, 209), (34, 40, 177, 76), (412, 45, 189, 414), (387, 8, 160, 403), (1, 6, 129, 204), (348, 17, 84, 356), (380, 18, 148, 388), (35, 38, 117, 165), (38, 37, 109, 117), (37, 34, 76, 109), (50, 53, 197, 201), (52, 49, 68, 193), (53, 52, 193, 197), (45, 48, 185, 189), (47, 44, 92, 181), (48, 47, 181, 185), (40, 43, 173, 177), (56, 57, 209, 145), (67, 60, 97, 240), (69, 72, 232, 192), (386, 4, 88, 399), (121, 116, 108, 113), (61, 62, 225, 221), (413, 2, 153, 421), (364, 359, 85, 89), (64, 65, 233, 73), (58, 59, 216, 213), (80, 77, 176, 217), (355, 7, 136, 371), (418, 417, 188, 229), (96, 93, 200, 241), (54, 0, 120, 112), (59, 55, 81, 216), (180, 220, 224, 184), (0, 1, 204, 120), (205, 164, 116, 121), (184, 224, 229, 188), (349, 21, 124, 360), (400, 395, 133, 137), (55, 54, 112, 81), (356, 84, 86, 357), (357, 86, 87, 358), (358, 87, 85, 359), (388, 148, 150, 389), (389, 150, 151, 390), (390, 151, 149, 391), (392, 132, 134, 393), (393, 134, 135, 394), (394, 135, 133, 395), (360, 124, 126, 361), (361, 126, 127, 362), (362, 127, 125, 363), (77, 108, 110, 79), (79, 110, 111, 78), (78, 111, 109, 76), (108, 116, 118, 110), (110, 118, 119, 111), (111, 119, 117, 109), (116, 164, 166, 118), (118, 166, 167, 119), (119, 167, 165, 117), (141, 168, 170, 143), (143, 170, 171, 142), (142, 171, 169, 140), (168, 172, 174, 170), (170, 174, 175, 171), (171, 175, 173, 169), (172, 176, 178, 174), (174, 178, 179, 175), (175, 179, 177, 173), (93, 180, 182, 95), (95, 182, 183, 94), (94, 183, 181, 92), (180, 184, 186, 182), (182, 186, 187, 183), (183, 187, 185, 181), (184, 188, 190, 186), (186, 190, 191, 187), (187, 191, 189, 185), (69, 192, 194, 71), (71, 194, 195, 70), (70, 195, 193, 68), (192, 196, 198, 194), (194, 198, 199, 195), (195, 199, 197, 193), (196, 200, 202, 198), (198, 202, 203, 199), (199, 203, 201, 197), (76, 177, 179, 78), (78, 179, 178, 79), (79, 178, 176, 77), (124, 165, 167, 126), (126, 167, 166, 127), (127, 166, 164, 125), (336, 101, 103, 337), (337, 103, 102, 338), (338, 102, 100, 339), (92, 201, 203, 94), (94, 203, 202, 95), (95, 202, 200, 93), (68, 157, 159, 70), (70, 159, 158, 71), (71, 158, 156, 69), (414, 189, 191, 415), (415, 191, 190, 416), (416, 190, 188, 417), (237, 240, 242, 239), (239, 242, 243, 238), (238, 243, 241, 236), (233, 237, 239, 235), (235, 239, 238, 234), (234, 238, 236, 232), (73, 233, 235, 75), (75, 235, 234, 74), (74, 234, 232, 72), (225, 228, 230, 227), (227, 230, 231, 226), (226, 231, 229, 224), (221, 225, 227, 223), (223, 227, 226, 222), (222, 226, 224, 220), (97, 221, 223, 99), (99, 223, 222, 98), (98, 222, 220, 96), (213, 216, 218, 215), (215, 218, 219, 214), (214, 219, 217, 212), (209, 213, 215, 211), (211, 215, 214, 210), (210, 214, 212, 208), (145, 209, 211, 147), (147, 211, 210, 146), (146, 210, 208, 144), (113, 80, 82, 115), (115, 82, 83, 114), (114, 83, 81, 112), (121, 113, 115, 123), (123, 115, 114, 122), (122, 114, 112, 120), (205, 121, 123, 207), (207, 123, 122, 206), (206, 122, 120, 204), (396, 152, 154, 397), (397, 154, 155, 398), (398, 155, 153, 399), (364, 89, 91, 365), (365, 91, 90, 366), (366, 90, 88, 367), (368, 128, 130, 369), (369, 130, 131, 370), (370, 131, 129, 371), (400, 137, 139, 401), (401, 139, 138, 402), (402, 138, 136, 403), (418, 229, 231, 419), (419, 231, 230, 420), (420, 230, 228, 421), (80, 217, 219, 82), (82, 219, 218, 83), (83, 218, 216, 81), (96, 241, 243, 98), (98, 243, 242, 99), (99, 242, 240, 97), (340, 105, 107, 341), (341, 107, 106, 342), (342, 106, 104, 343), (72, 161, 163, 74), (74, 163, 162, 75), (75, 162, 160, 73), (128, 205, 207, 130), (130, 207, 206, 131), (131, 206, 204, 129), (49, 19, 157, 68), (404, 248, 250, 405), (405, 250, 251, 406), (406, 251, 249, 407), (372, 252, 254, 373), (373, 254, 255, 374), (374, 255, 253, 375), (376, 260, 262, 377), (377, 262, 263, 378), (378, 263, 261, 379), (408, 264, 266, 409), (409, 266, 267, 410), (410, 267, 265, 411), (275, 268, 270, 277), (277, 270, 271, 278), (278, 271, 269, 276), (279, 275, 277, 281), (281, 277, 278, 282), (282, 278, 276, 280), (268, 279, 281, 273), (273, 281, 282, 274), (274, 282, 280, 272), (287, 295, 297, 289), (289, 297, 298, 290), (290, 298, 296, 288), (295, 291, 293, 297), (297, 293, 294, 298), (298, 294, 292, 296), (291, 283, 285, 293), (293, 285, 286, 294), (294, 286, 284, 292), (318, 326, 328, 320), (320, 328, 329, 321), (321, 329, 327, 319), (326, 322, 324, 328), (328, 324, 325, 329), (329, 325, 323, 327), (322, 314, 316, 324), (324, 316, 317, 325), (325, 317, 315, 323), (302, 310, 312, 304), (304, 312, 313, 305), (305, 313, 311, 303), (310, 306, 308, 312), (312, 308, 309, 313), (313, 309, 307, 311), (306, 302, 300, 308), (308, 300, 301, 309), (309, 301, 299, 307), (272, 284, 286, 274), (274, 286, 285, 273), (273, 285, 283, 268), (344, 253, 255, 345), (345, 255, 254, 346), (346, 254, 252, 347), (256, 269, 271, 258), (258, 271, 270, 259), (259, 270, 268, 257), (422, 315, 317, 423), (423, 317, 316, 424), (424, 316, 314, 425), (319, 299, 301, 321), (321, 301, 300, 320), (320, 300, 302, 318), (303, 265, 267, 305), (305, 267, 266, 304), (304, 266, 264, 302), (407, 386, 2, 244), (11, 330, 331, 12), (28, 333, 331, 33), (24, 332, 333, 28), (289, 346, 347, 287), (290, 345, 346, 289), (288, 344, 345, 290), (147, 342, 343, 145), (146, 341, 342, 147), (144, 340, 341, 146), (143, 338, 339, 141), (142, 337, 338, 143), (140, 336, 337, 142), (5, 335, 343, 104), (144, 141, 339, 340), (288, 56, 335, 344), (39, 334, 336, 140), (258, 378, 379, 256), (259, 377, 378, 258), (257, 376, 377, 259), (251, 374, 375, 249), (250, 373, 374, 251), (248, 372, 373, 250), (138, 370, 371, 136), (139, 369, 370, 138), (137, 368, 369, 139), (106, 366, 367, 104), (107, 365, 366, 106), (105, 364, 365, 107), (135, 362, 363, 133), (134, 361, 362, 135), (132, 360, 361, 134), (102, 358, 359, 100), (103, 357, 358, 102), (101, 356, 357, 103), (20, 349, 360, 132), (6, 355, 371, 129), (105, 100, 359, 364), (16, 348, 356, 101), (261, 7, 355, 379), (252, 372, 376, 257), (4, 354, 367, 88), (137, 133, 363, 368), (253, 5, 354, 375), (24, 350, 348, 16), (22, 351, 349, 20), (25, 350, 352, 29), (29, 352, 353, 32), (23, 351, 353, 33), (249, 4, 386, 407), (263, 410, 411, 261), (262, 409, 410, 263), (260, 408, 409, 262), (246, 406, 407, 244), (247, 405, 406, 246), (245, 404, 405, 247), (162, 402, 403, 160), (163, 401, 402, 162), (161, 400, 401, 163), (90, 398, 399, 88), (91, 397, 398, 90), (89, 396, 397, 91), (158, 394, 395, 156), (159, 393, 394, 158), (157, 392, 393, 159), (87, 390, 391, 85), (86, 389, 390, 87), (84, 388, 389, 86), (161, 156, 395, 400), (2, 386, 399, 153), (17, 380, 388, 84), (7, 387, 403, 136), (265, 8, 387, 411), (248, 404, 408, 260), (19, 381, 392, 157), (25, 382, 380, 17), (27, 383, 381, 19), (89, 85, 391, 396), (26, 382, 384, 30), (30, 384, 385, 31), (22, 383, 385, 32), (247, 424, 425, 245), (246, 423, 424, 247), (244, 422, 423, 246), (155, 420, 421, 153), (154, 419, 420, 155), (152, 418, 419, 154), (151, 416, 417, 149), (150, 415, 416, 151), (148, 414, 415, 150), (152, 149, 417, 418), (63, 413, 421, 228), (18, 412, 414, 148), (244, 2, 413, 422), (245, 425, 314, 322, 326, 318, 302, 264), (10, 426, 427, 14), (334, 332, 24, 16), (14, 427, 429, 15), (27, 428, 429, 31), (412, 426, 10, 46, 45), (268, 275, 279)])
me_x_1.materials.append(mat_basket)
me_x_1.use_remesh_preserve_volume = False
me_x_1.use_remesh_preserve_attributes = False
me_x_1.use_mirror_vertex_groups = False
me_x_1.update()

# ---- objects
ob_tire = bpy.data.objects.new('tire', me_x)
ob_basket = bpy.data.objects.new('basket', me_x_1)
ob_lamp = bpy.data.objects.new('Lamp', light_lamp)
ob_camera = bpy.data.objects.new('Camera', cam_camera)

# ---- transforms, parenting, visibility, modifiers, constraints
ob_tire.location = (0.0, 0.0, 0.0)
ob_tire.rotation_euler = (-0.0, 1.571, 0.0)
ob_tire.lineart.crease_threshold = 0.0
ob_basket.location = (0.0, 0.0, 0.0)
ob_basket.scale = (0.3925, 0.6982, 0.1474)
ob_basket.lineart.crease_threshold = 0.0
ob_lamp.location = (1.355, 1.005, 3.709)
ob_lamp.rotation_euler = (0.6503, 0.05522, 1.866)
ob_lamp.lock_rotations_4d = False
ob_lamp.empty_display_type = 'ARROWS'
ob_lamp.color = (0.0, 0.0, 0.0, 0.0)
ob_lamp.lineart.crease_threshold = 0.0
ob_camera.location = (7.481, -6.508, 5.344)
ob_camera.rotation_euler = (1.109, 0.0, 0.8149)
ob_camera.lock_rotations_4d = False
ob_camera.empty_display_type = 'ARROWS'
ob_camera.color = (0.0, 0.0, 0.0, 0.0)
ob_camera.display_type = 'WIRE'
ob_camera.lineart.crease_threshold = 0.0

# ---- collection membership
col_collection_1.objects.link(ob_tire)
col_collection_1.objects.link(ob_basket)
col_collection_1.objects.link(ob_lamp)
col_collection_1.objects.link(ob_camera)

# ---- scene / render settings (as saved in the file)
scene.camera = ob_camera
scene.frame_start = 1; scene.frame_end = 250; scene.frame_set(1)
scene.render.engine = 'BLENDER_EEVEE_NEXT'
scene.render.resolution_percentage = 50
scene.render.dither_intensity = 0.0
scene.cycles.use_denoising = False
scene.cycles.samples = 128
scene.cycles.sampling_pattern = 'TABULATED_SOBOL'
scene.cycles.use_adaptive_sampling = False
scene.cycles.use_light_tree = False
scene.cycles.blur_glossy = 0.0
scene.cycles.sample_clamp_indirect = 0.0
scene.view_settings.view_transform = 'Standard'
bpy.context.view_layer.update()
